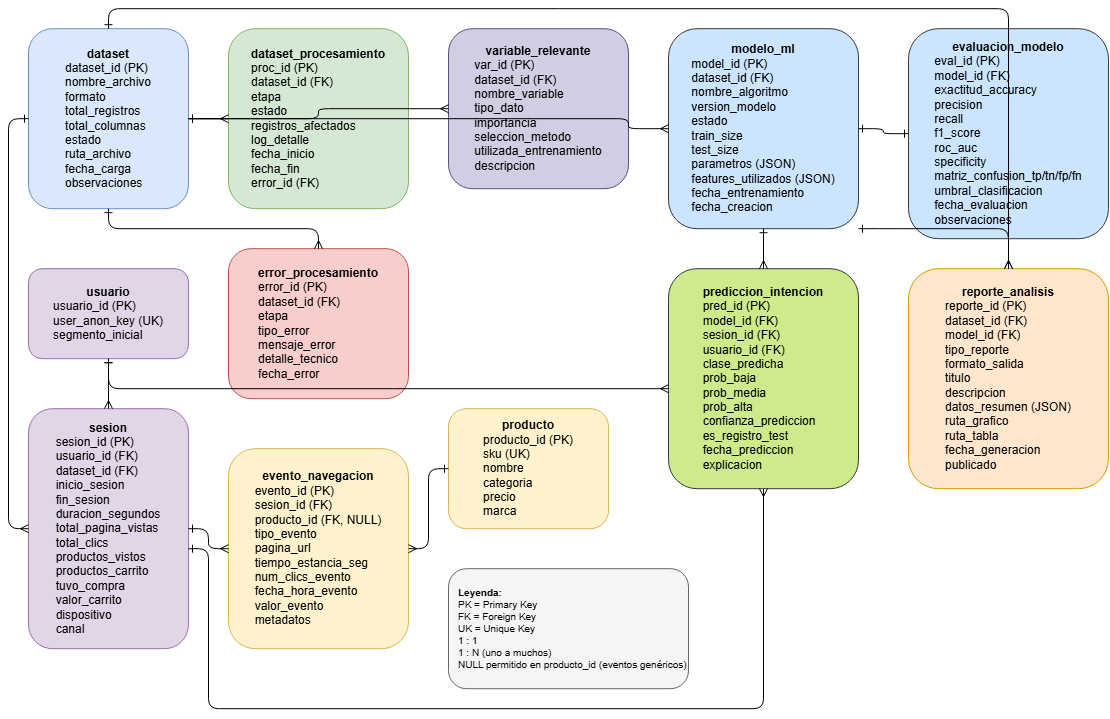

The diagram above was exported from draw.io. Its source (the exported page's mxGraphModel, read from the mxfile embedded in the PNG):
<mxGraphModel dx="1290" dy="752" grid="1" gridSize="10" guides="1" tooltips="1" connect="1" arrows="1" fold="1" page="1" pageScale="1" pageWidth="1169" pageHeight="827" math="0" shadow="0">
  <root>
    <mxCell id="0" />
    <mxCell id="1" parent="0" />
    <mxCell id="dataset" parent="1" style="rounded=1;whiteSpace=wrap;html=1;fillColor=#dae8fc;strokeColor=#6c8ebf;" value="&lt;b&gt;dataset&lt;/b&gt;&lt;br&gt;&lt;div style=&quot;text-align:left&quot;&gt;dataset_id (PK)&lt;br&gt;nombre_archivo&lt;br&gt;formato&lt;br&gt;total_registros&lt;br&gt;total_columnas&lt;br&gt;estado&lt;br&gt;ruta_archivo&lt;br&gt;fecha_carga&lt;br&gt;observaciones&lt;/div&gt;" vertex="1">
      <mxGeometry height="180" width="160" x="40" y="40" as="geometry" />
    </mxCell>
    <mxCell id="dataset_proc" parent="1" style="rounded=1;whiteSpace=wrap;html=1;fillColor=#d5e8d4;strokeColor=#82b366;" value="&lt;b&gt;dataset_procesamiento&lt;/b&gt;&lt;br&gt;&lt;div style=&quot;text-align:left&quot;&gt;proc_id (PK)&lt;br&gt;dataset_id (FK)&lt;br&gt;etapa&lt;br&gt;estado&lt;br&gt;registros_afectados&lt;br&gt;log_detalle&lt;br&gt;fecha_inicio&lt;br&gt;fecha_fin&lt;br&gt;error_id (FK)&lt;/div&gt;" vertex="1">
      <mxGeometry height="180" width="180" x="240" y="40" as="geometry" />
    </mxCell>
    <mxCell id="error_proc" parent="1" style="rounded=1;whiteSpace=wrap;html=1;fillColor=#f8cecc;strokeColor=#b85450;" value="&lt;b&gt;error_procesamiento&lt;/b&gt;&lt;br&gt;&lt;div style=&quot;text-align:left&quot;&gt;error_id (PK)&lt;br&gt;dataset_id (FK)&lt;br&gt;etapa&lt;br&gt;tipo_error&lt;br&gt;mensaje_error&lt;br&gt;detalle_tecnico&lt;br&gt;fecha_error&lt;/div&gt;" vertex="1">
      <mxGeometry height="150" width="180" x="240" y="260" as="geometry" />
    </mxCell>
    <mxCell id="usuario" parent="1" style="rounded=1;whiteSpace=wrap;html=1;fillColor=#e1d5e7;strokeColor=#9673a6;" value="&lt;b&gt;usuario&lt;/b&gt;&lt;br&gt;&lt;div style=&quot;text-align:left&quot;&gt;usuario_id (PK)&lt;br&gt;user_anon_key (UK)&lt;br&gt;segmento_inicial&lt;/div&gt;" vertex="1">
      <mxGeometry height="90" width="160" x="40" y="280" as="geometry" />
    </mxCell>
    <mxCell id="sesion" parent="1" style="rounded=1;whiteSpace=wrap;html=1;fillColor=#e1d5e7;strokeColor=#9673a6;" value="&lt;b&gt;sesion&lt;/b&gt;&lt;br&gt;&lt;div style=&quot;text-align:left&quot;&gt;sesion_id (PK)&lt;br&gt;usuario_id (FK)&lt;br&gt;dataset_id (FK)&lt;br&gt;inicio_sesion&lt;br&gt;fin_sesion&lt;br&gt;duracion_segundos&lt;br&gt;total_pagina_vistas&lt;br&gt;total_clics&lt;br&gt;productos_vistos&lt;br&gt;productos_carrito&lt;br&gt;tuvo_compra&lt;br&gt;valor_carrito&lt;br&gt;dispositivo&lt;br&gt;canal&lt;/div&gt;" vertex="1">
      <mxGeometry height="240" width="160" x="40" y="420" as="geometry" />
    </mxCell>
    <mxCell id="producto" parent="1" style="rounded=1;whiteSpace=wrap;html=1;fillColor=#fff2cc;strokeColor=#d6b656;" value="&lt;b&gt;producto&lt;/b&gt;&lt;br&gt;&lt;div style=&quot;text-align:left&quot;&gt;producto_id (PK)&lt;br&gt;sku (UK)&lt;br&gt;nombre&lt;br&gt;categoria&lt;br&gt;precio&lt;br&gt;marca&lt;/div&gt;" vertex="1">
      <mxGeometry height="120" width="160" x="460" y="420" as="geometry" />
    </mxCell>
    <mxCell id="evento" parent="1" style="rounded=1;whiteSpace=wrap;html=1;fillColor=#fff2cc;strokeColor=#d6b656;" value="&lt;b&gt;evento_navegacion&lt;/b&gt;&lt;br&gt;&lt;div style=&quot;text-align:left&quot;&gt;evento_id (PK)&lt;br&gt;sesion_id (FK)&lt;br&gt;producto_id (FK, NULL)&lt;br&gt;tipo_evento&lt;br&gt;pagina_url&lt;br&gt;tiempo_estancia_seg&lt;br&gt;num_clics_evento&lt;br&gt;fecha_hora_evento&lt;br&gt;valor_evento&lt;br&gt;metadatos&lt;/div&gt;" vertex="1">
      <mxGeometry height="200" width="180" x="240" y="460" as="geometry" />
    </mxCell>
    <mxCell id="var_rel" parent="1" style="rounded=1;whiteSpace=wrap;html=1;fillColor=#d0cee2;strokeColor=#56517e;" value="&lt;b&gt;variable_relevante&lt;/b&gt;&lt;br&gt;&lt;div style=&quot;text-align:left&quot;&gt;var_id (PK)&lt;br&gt;dataset_id (FK)&lt;br&gt;nombre_variable&lt;br&gt;tipo_dato&lt;br&gt;importancia&lt;br&gt;seleccion_metodo&lt;br&gt;utilizada_entrenamiento&lt;br&gt;descripcion&lt;/div&gt;" vertex="1">
      <mxGeometry height="160" width="180" x="460" y="40" as="geometry" />
    </mxCell>
    <mxCell id="modelo" parent="1" style="rounded=1;whiteSpace=wrap;html=1;fillColor=#cce5ff;strokeColor=#36393d;" value="&lt;b&gt;modelo_ml&lt;/b&gt;&lt;br&gt;&lt;div style=&quot;text-align:left&quot;&gt;model_id (PK)&lt;br&gt;dataset_id (FK)&lt;br&gt;nombre_algoritmo&lt;br&gt;version_modelo&lt;br&gt;estado&lt;br&gt;train_size&lt;br&gt;test_size&lt;br&gt;parametros (JSON)&lt;br&gt;features_utilizados (JSON)&lt;br&gt;fecha_entrenamiento&lt;br&gt;fecha_creacion&lt;/div&gt;" vertex="1">
      <mxGeometry height="200" width="190" x="680" y="40" as="geometry" />
    </mxCell>
    <mxCell id="eval" parent="1" style="rounded=1;whiteSpace=wrap;html=1;fillColor=#cce5ff;strokeColor=#36393d;" value="&lt;b&gt;evaluacion_modelo&lt;/b&gt;&lt;br&gt;&lt;div style=&quot;text-align:left&quot;&gt;eval_id (PK)&lt;br&gt;model_id (FK)&lt;br&gt;exactitud_accuracy&lt;br&gt;precision&lt;br&gt;recall&lt;br&gt;f1_score&lt;br&gt;roc_auc&lt;br&gt;specificity&lt;br&gt;matriz_confusion_tp/tn/fp/fn&lt;br&gt;umbral_clasificacion&lt;br&gt;fecha_evaluacion&lt;br&gt;observaciones&lt;/div&gt;" vertex="1">
      <mxGeometry height="210" width="200" x="920" y="40" as="geometry" />
    </mxCell>
    <mxCell id="pred" parent="1" style="rounded=1;whiteSpace=wrap;html=1;fillColor=#cdeb8b;strokeColor=#36393d;" value="&lt;b&gt;prediccion_intencion&lt;/b&gt;&lt;br&gt;&lt;div style=&quot;text-align:left&quot;&gt;pred_id (PK)&lt;br&gt;model_id (FK)&lt;br&gt;sesion_id (FK)&lt;br&gt;usuario_id (FK)&lt;br&gt;clase_predicha&lt;br&gt;prob_baja&lt;br&gt;prob_media&lt;br&gt;prob_alta&lt;br&gt;confianza_prediccion&lt;br&gt;es_registro_test&lt;br&gt;fecha_prediccion&lt;br&gt;explicacion&lt;/div&gt;" vertex="1">
      <mxGeometry height="220" width="190" x="680" y="280" as="geometry" />
    </mxCell>
    <mxCell id="reporte" parent="1" style="rounded=1;whiteSpace=wrap;html=1;fillColor=#ffe6cc;strokeColor=#d79b00;" value="&lt;b&gt;reporte_analisis&lt;/b&gt;&lt;br&gt;&lt;div style=&quot;text-align:left&quot;&gt;reporte_id (PK)&lt;br&gt;dataset_id (FK)&lt;br&gt;model_id (FK)&lt;br&gt;tipo_reporte&lt;br&gt;formato_salida&lt;br&gt;titulo&lt;br&gt;descripcion&lt;br&gt;datos_resumen (JSON)&lt;br&gt;ruta_grafico&lt;br&gt;ruta_tabla&lt;br&gt;fecha_generacion&lt;br&gt;publicado&lt;/div&gt;" vertex="1">
      <mxGeometry height="220" width="200" x="920" y="280" as="geometry" />
    </mxCell>
    <mxCell id="r1" edge="1" parent="1" source="dataset" style="edgeStyle=orthogonalEdgeStyle;endArrow=ERmany;endFill=0;startArrow=ERone;startFill=0;" target="dataset_proc">
      <mxGeometry relative="1" as="geometry" />
    </mxCell>
    <mxCell id="r2" edge="1" parent="1" source="dataset" style="edgeStyle=orthogonalEdgeStyle;endArrow=ERmany;endFill=0;startArrow=ERone;startFill=0;" target="error_proc">
      <mxGeometry relative="1" as="geometry">
        <Array as="points">
          <mxPoint x="120" y="240" />
          <mxPoint x="330" y="240" />
        </Array>
      </mxGeometry>
    </mxCell>
    <mxCell id="r3" edge="1" parent="1" source="dataset" style="edgeStyle=orthogonalEdgeStyle;endArrow=ERmany;endFill=0;startArrow=ERone;startFill=0;" target="sesion">
      <mxGeometry relative="1" as="geometry">
        <Array as="points">
          <mxPoint x="20" y="130" />
          <mxPoint x="20" y="540" />
        </Array>
      </mxGeometry>
    </mxCell>
    <mxCell id="r4" edge="1" parent="1" source="dataset" style="edgeStyle=orthogonalEdgeStyle;endArrow=ERmany;endFill=0;startArrow=ERone;startFill=0;" target="var_rel">
      <mxGeometry relative="1" as="geometry" />
    </mxCell>
    <mxCell id="r5" edge="1" parent="1" source="dataset" style="edgeStyle=orthogonalEdgeStyle;endArrow=ERmany;endFill=0;startArrow=ERone;startFill=0;" target="modelo">
      <mxGeometry relative="1" as="geometry">
        <Array as="points">
          <mxPoint x="640" y="130" />
          <mxPoint x="640" y="140" />
        </Array>
      </mxGeometry>
    </mxCell>
    <mxCell id="r6" edge="1" parent="1" source="dataset" style="edgeStyle=orthogonalEdgeStyle;endArrow=ERmany;endFill=0;startArrow=ERone;startFill=0;" target="reporte">
      <mxGeometry relative="1" as="geometry">
        <Array as="points">
          <mxPoint x="120" y="20" />
          <mxPoint x="1020" y="20" />
        </Array>
      </mxGeometry>
    </mxCell>
    <mxCell id="r7" edge="1" parent="1" source="usuario" style="edgeStyle=orthogonalEdgeStyle;endArrow=ERmany;endFill=0;startArrow=ERone;startFill=0;" target="sesion">
      <mxGeometry relative="1" as="geometry" />
    </mxCell>
    <mxCell id="r8" edge="1" parent="1" source="usuario" style="edgeStyle=orthogonalEdgeStyle;endArrow=ERmany;endFill=0;startArrow=ERone;startFill=0;" target="pred">
      <mxGeometry relative="1" as="geometry">
        <Array as="points">
          <mxPoint x="120" y="400" />
          <mxPoint x="775" y="400" />
        </Array>
      </mxGeometry>
    </mxCell>
    <mxCell id="r9" edge="1" parent="1" source="sesion" style="edgeStyle=orthogonalEdgeStyle;endArrow=ERmany;endFill=0;startArrow=ERone;startFill=0;" target="evento">
      <mxGeometry relative="1" as="geometry" />
    </mxCell>
    <mxCell id="r10" edge="1" parent="1" source="sesion" style="edgeStyle=orthogonalEdgeStyle;endArrow=ERmany;endFill=0;startArrow=ERone;startFill=0;" target="pred">
      <mxGeometry relative="1" as="geometry">
        <Array as="points">
          <mxPoint x="220" y="560" />
          <mxPoint x="220" y="720" />
          <mxPoint x="775" y="720" />
        </Array>
      </mxGeometry>
    </mxCell>
    <mxCell id="r11" edge="1" parent="1" source="producto" style="edgeStyle=orthogonalEdgeStyle;endArrow=ERmany;endFill=0;startArrow=ERone;startFill=0;startSize=6;" target="evento">
      <mxGeometry relative="1" as="geometry" />
    </mxCell>
    <mxCell id="r12" edge="1" parent="1" source="modelo" style="edgeStyle=orthogonalEdgeStyle;endArrow=ERone;endFill=0;startArrow=ERone;startFill=0;" target="eval">
      <mxGeometry relative="1" as="geometry" />
    </mxCell>
    <mxCell id="r13" edge="1" parent="1" source="modelo" style="edgeStyle=orthogonalEdgeStyle;endArrow=ERmany;endFill=0;startArrow=ERone;startFill=0;" target="pred">
      <mxGeometry relative="1" as="geometry" />
    </mxCell>
    <mxCell id="r14" edge="1" parent="1" source="modelo" style="edgeStyle=orthogonalEdgeStyle;endArrow=ERmany;endFill=0;startArrow=ERone;startFill=0;" target="reporte">
      <mxGeometry relative="1" as="geometry">
        <Array as="points">
          <mxPoint x="900" y="240" />
          <mxPoint x="1020" y="240" />
        </Array>
      </mxGeometry>
    </mxCell>
    <mxCell id="leyenda" parent="1" style="rounded=1;whiteSpace=wrap;html=1;fillColor=#f5f5f5;strokeColor=#666666;fontSize=10;align=left;spacingLeft=8;" value="&lt;b&gt;Leyenda:&lt;/b&gt;&lt;br&gt;PK = Primary Key&lt;br&gt;FK = Foreign Key&lt;br&gt;UK = Unique Key&lt;br&gt;1 : 1&lt;br&gt;1 : N (uno a muchos)&lt;br&gt;NULL permitido en producto_id (eventos genéricos)" vertex="1">
      <mxGeometry height="120" width="240" x="460" y="580" as="geometry" />
    </mxCell>
  </root>
</mxGraphModel>